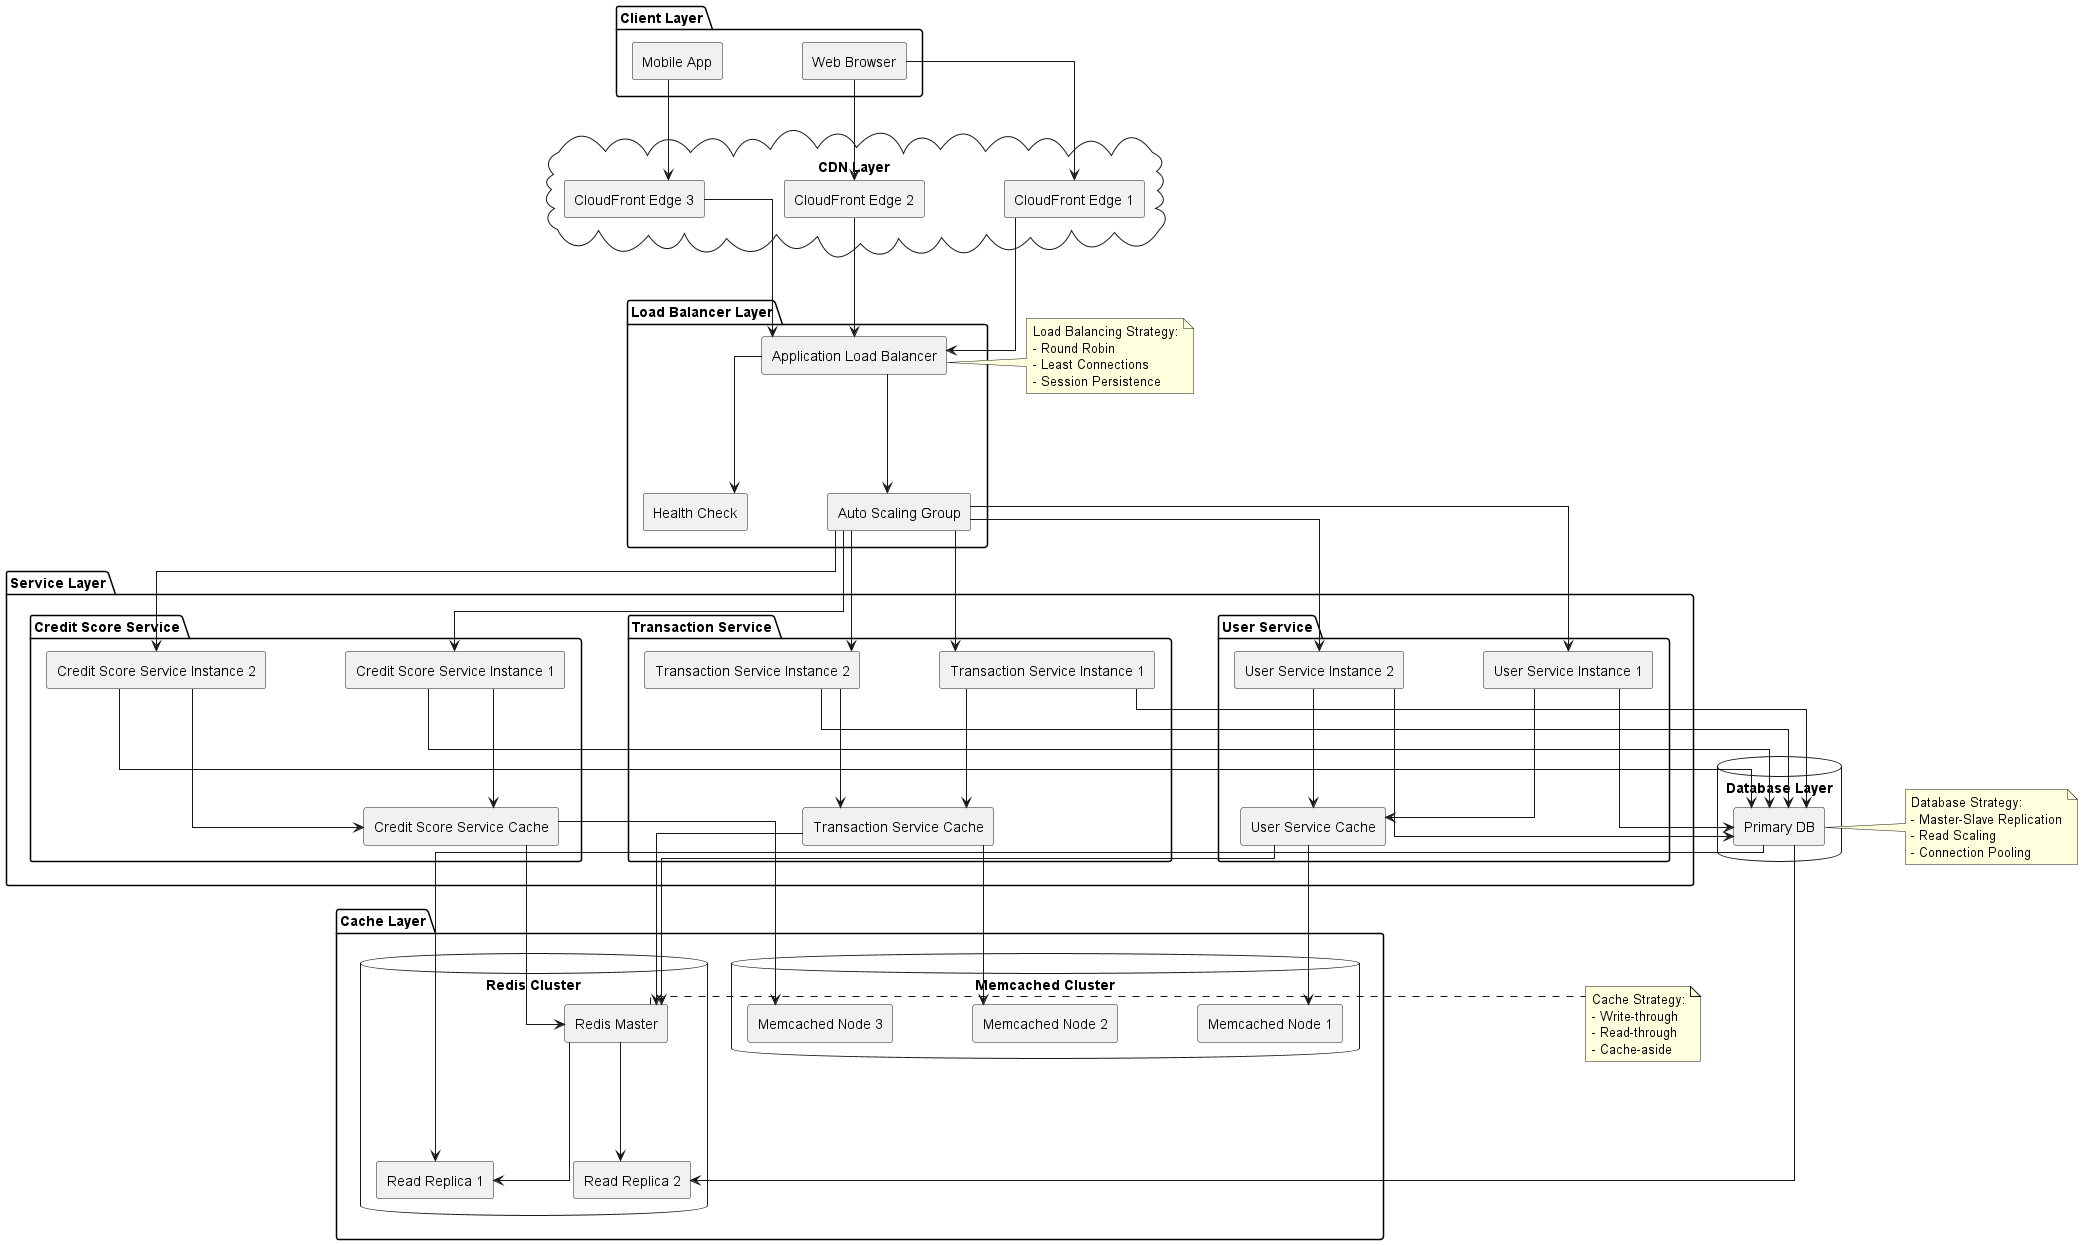

The diagram above was rendered by PlantUML. Its source (embedded in the PNG):
@startuml Load Balancing and Caching Architecture

skinparam componentStyle rectangle
skinparam linetype ortho
skinparam nodesep 80
skinparam ranksep 100

' Client Layer
package "Client Layer" {
    [Web Browser] as WB
    [Mobile App] as MA
}

' CDN Layer
cloud "CDN Layer" {
    [CloudFront Edge 1] as CF1
    [CloudFront Edge 2] as CF2
    [CloudFront Edge 3] as CF3
}

' Load Balancer Layer
package "Load Balancer Layer" {
    [Application Load Balancer] as ALB
    [Health Check] as HC
    [Auto Scaling Group] as ASG
}

' Service Layer with Caching
package "Service Layer" {
    package "User Service" {
        [User Service Instance 1] as US1
        [User Service Instance 2] as US2
        [User Service Cache] as USC
    }
    
    package "Transaction Service" {
        [Transaction Service Instance 1] as TS1
        [Transaction Service Instance 2] as TS2
        [Transaction Service Cache] as TSC
    }
    
    package "Credit Score Service" {
        [Credit Score Service Instance 1] as CS1
        [Credit Score Service Instance 2] as CS2
        [Credit Score Service Cache] as CSC
    }
}

' Cache Layer
package "Cache Layer" {
    database "Redis Cluster" {
        [Redis Master] as RM
        [Redis Replica 1] as RR1
        [Redis Replica 2] as RR2
    }
    
    database "Memcached Cluster" {
        [Memcached Node 1] as MC1
        [Memcached Node 2] as MC2
        [Memcached Node 3] as MC3
    }
}

' Database Layer
database "Database Layer" {
    [Primary DB] as PDB
    [Read Replica 1] as RR1
    [Read Replica 2] as RR2
}

' Relationships
WB --> CF1
WB --> CF2
MA --> CF3

CF1 --> ALB
CF2 --> ALB
CF3 --> ALB

ALB --> HC
ALB --> ASG

ASG --> US1
ASG --> US2
ASG --> TS1
ASG --> TS2
ASG --> CS1
ASG --> CS2

US1 --> USC
US2 --> USC
TS1 --> TSC
TS2 --> TSC
CS1 --> CSC
CS2 --> CSC

USC --> RM
TSC --> RM
CSC --> RM

RM --> RR1
RM --> RR2

USC --> MC1
TSC --> MC2
CSC --> MC3

US1 --> PDB
US2 --> PDB
TS1 --> PDB
TS2 --> PDB
CS1 --> PDB
CS2 --> PDB

PDB --> RR1
PDB --> RR2

note right of ALB
  Load Balancing Strategy:
  - Round Robin
  - Least Connections
  - Session Persistence
end note

note right of RM
  Cache Strategy:
  - Write-through
  - Read-through
  - Cache-aside
end note

note right of PDB
  Database Strategy:
  - Master-Slave Replication
  - Read Scaling
  - Connection Pooling
end note

@enduml